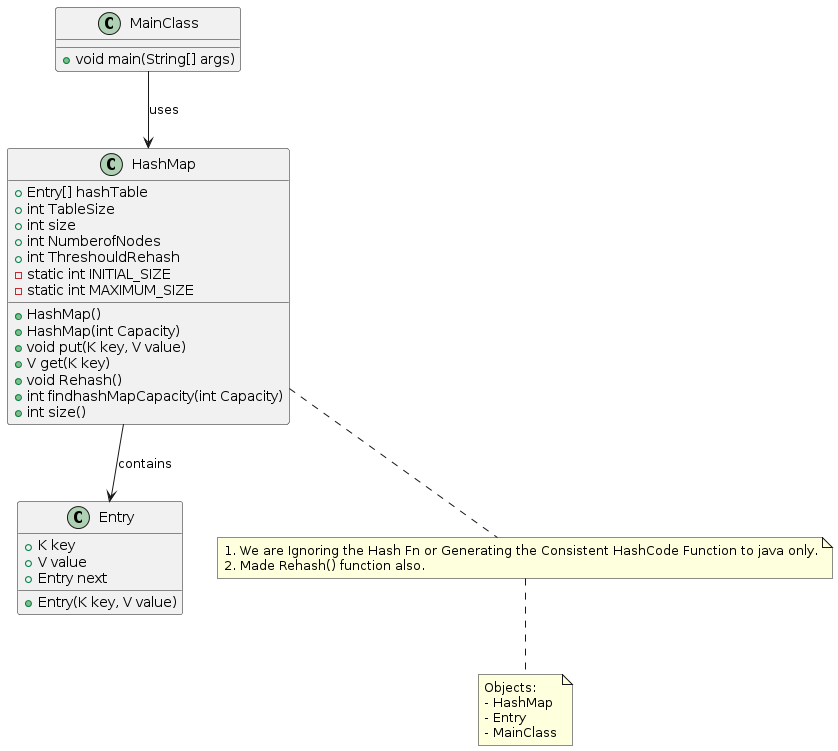

The diagram above was rendered by PlantUML. Its source (embedded in the PNG):
@startuml
!define RECTANGLE class

RECTANGLE HashMap {
    +Entry[] hashTable
    +int TableSize
    +int size
    +int NumberofNodes
    +int ThreshouldRehash
    -static int INITIAL_SIZE
    -static int MAXIMUM_SIZE

    +HashMap()
    +HashMap(int Capacity)
    +void put(K key, V value)
    +V get(K key)
    +void Rehash()
    +int findhashMapCapacity(int Capacity)
    +int size()
}

RECTANGLE Entry {
    +K key
    +V value
    +Entry next

    +Entry(K key, V value)
}

RECTANGLE MainClass {
    +void main(String[] args)
}

MainClass --> HashMap : uses
HashMap --> Entry : contains

note bottom of HashMap
1. We are Ignoring the Hash Fn or Generating the Consistent HashCode Function to java only.
2. Made Rehash() function also.
end note

note bottom
Objects:
- HashMap
- Entry
- MainClass
end note
@enduml